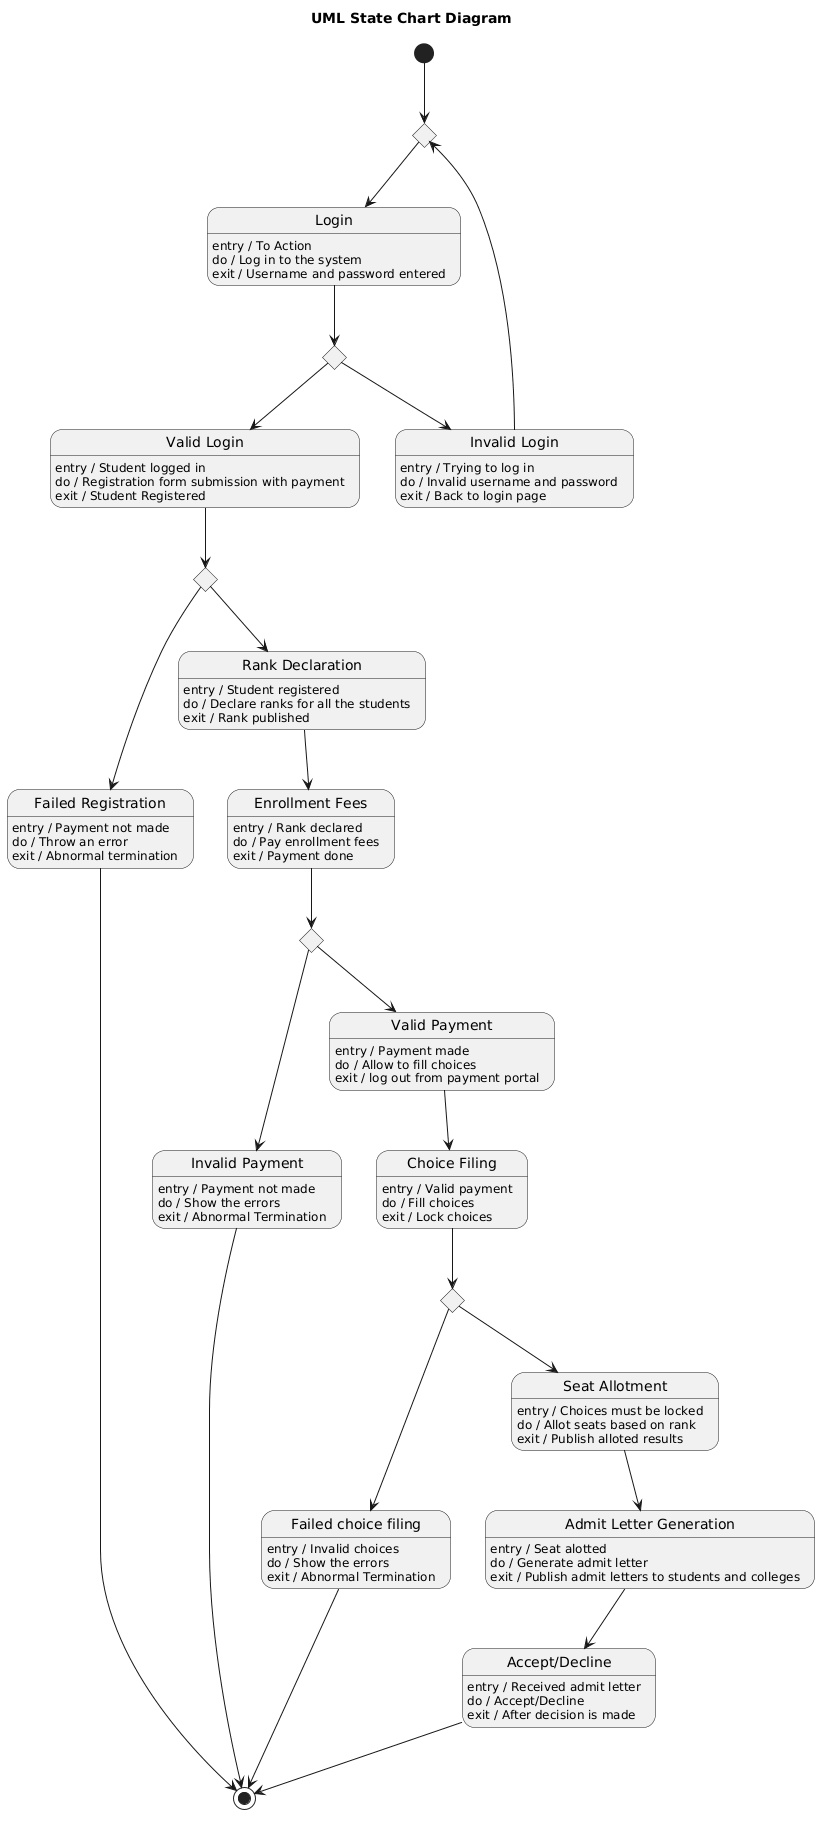

The diagram above was rendered by PlantUML. Its source (embedded in the PNG):
@startuml
title UML State Chart Diagram

[*] --> StartMerge

state StartMerge <<choice>>
state Login
state LoginDecision <<choice>>
state "Invalid Login" as InvalidLogin
state "Valid Login" as ValidLogin
state RegistrationDecision <<choice>>
state "Failed Registration" as FailedRegistration
state "Rank Declaration" as RankDeclaration
state "Enrollment Fees" as EnrollmentFees
state PaymentDecision <<choice>>
state "Invalid Payment" as InvalidPayment
state "Valid Payment" as ValidPayment
state "Choice Filing" as ChoiceFiling
state ChoiceDecision <<choice>>
state "Failed choice filing" as FailedChoiceFiling
state "Seat Allotment" as SeatAllotment
state "Admit Letter Generation" as AdmitLetterGeneration
state "Accept/Decline" as AcceptDecline

Login : entry / To Action
Login : do / Log in to the system
Login : exit / Username and password entered

InvalidLogin : entry / Trying to log in
InvalidLogin : do / Invalid username and password
InvalidLogin : exit / Back to login page

ValidLogin : entry / Student logged in
ValidLogin : do / Registration form submission with payment
ValidLogin : exit / Student Registered

FailedRegistration : entry / Payment not made
FailedRegistration : do / Throw an error
FailedRegistration : exit / Abnormal termination

RankDeclaration : entry / Student registered
RankDeclaration : do / Declare ranks for all the students
RankDeclaration : exit / Rank published

EnrollmentFees : entry / Rank declared
EnrollmentFees : do / Pay enrollment fees
EnrollmentFees : exit / Payment done

InvalidPayment : entry / Payment not made
InvalidPayment : do / Show the errors
InvalidPayment : exit / Abnormal Termination

ValidPayment : entry / Payment made
ValidPayment : do / Allow to fill choices
ValidPayment : exit / log out from payment portal

ChoiceFiling : entry / Valid payment
ChoiceFiling : do / Fill choices
ChoiceFiling : exit / Lock choices

FailedChoiceFiling : entry / Invalid choices
FailedChoiceFiling : do / Show the errors
FailedChoiceFiling : exit / Abnormal Termination

SeatAllotment : entry / Choices must be locked
SeatAllotment : do / Allot seats based on rank
SeatAllotment : exit / Publish alloted results

AdmitLetterGeneration : entry / Seat alotted
AdmitLetterGeneration : do / Generate admit letter
AdmitLetterGeneration : exit / Publish admit letters to students and colleges

AcceptDecline : entry / Received admit letter
AcceptDecline : do / Accept/Decline
AcceptDecline : exit / After decision is made

StartMerge --> Login
Login --> LoginDecision
LoginDecision --> InvalidLogin
LoginDecision --> ValidLogin
InvalidLogin --> StartMerge

ValidLogin --> RegistrationDecision
RegistrationDecision --> FailedRegistration
RegistrationDecision --> RankDeclaration

RankDeclaration --> EnrollmentFees
EnrollmentFees --> PaymentDecision
PaymentDecision --> InvalidPayment
PaymentDecision --> ValidPayment

ValidPayment --> ChoiceFiling
ChoiceFiling --> ChoiceDecision
ChoiceDecision --> FailedChoiceFiling
ChoiceDecision --> SeatAllotment

SeatAllotment --> AdmitLetterGeneration
AdmitLetterGeneration --> AcceptDecline
AcceptDecline --> [*]

FailedRegistration --> [*]
InvalidPayment --> [*]
FailedChoiceFiling --> [*]
@enduml